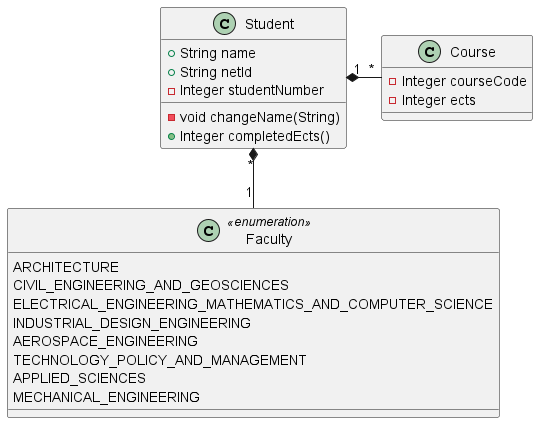

The diagram above was rendered by PlantUML. Its source (embedded in the PNG):
@startuml rust-to-class-2

class Student {
    + String name
    + String netId
    - Integer studentNumber

    - void changeName(String)
    + Integer completedEcts() 
}

class Course {
    - Integer courseCode
    - Integer ects
}

class Faculty <<enumeration>> {
    ARCHITECTURE
    CIVIL_ENGINEERING_AND_GEOSCIENCES
    ELECTRICAL_ENGINEERING_MATHEMATICS_AND_COMPUTER_SCIENCE
    INDUSTRIAL_DESIGN_ENGINEERING
    AEROSPACE_ENGINEERING
    TECHNOLOGY_POLICY_AND_MANAGEMENT
    APPLIED_SCIENCES
    MECHANICAL_ENGINEERING
}

Student "1" *- "*" Course
Student "*" *-- "1" Faculty

@enduml